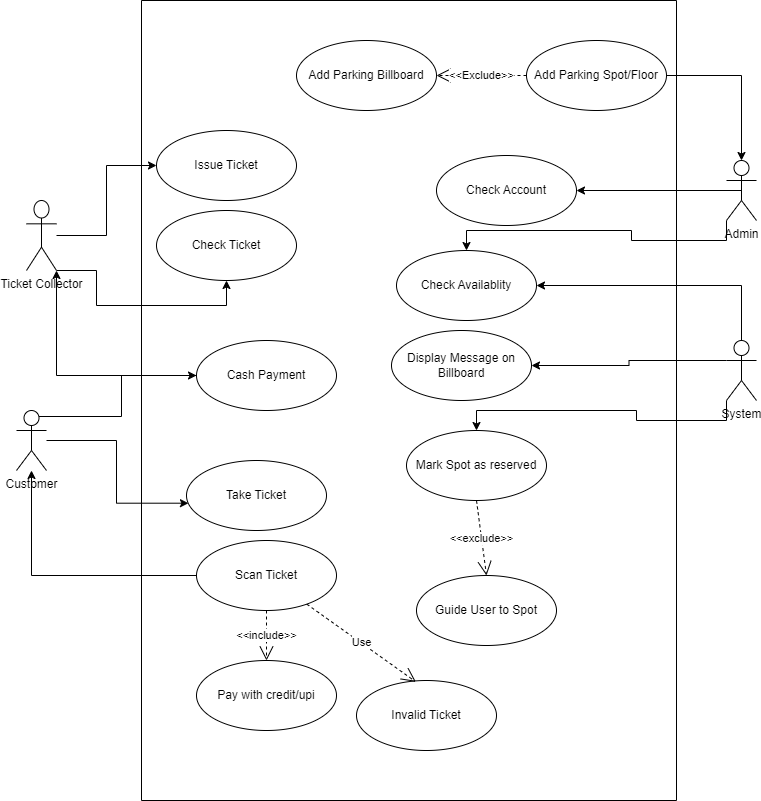

The diagram above was exported from draw.io. Its source (the exported page's mxGraphModel, read from the mxfile embedded in the PNG):
<mxGraphModel dx="1034" dy="1478" grid="1" gridSize="10" guides="1" tooltips="1" connect="1" arrows="1" fold="1" page="1" pageScale="1" pageWidth="850" pageHeight="1100" math="0" shadow="0">
  <root>
    <mxCell id="0" />
    <mxCell id="1" parent="0" />
    <mxCell id="Kgchk-x9Kwd_Wc0622MM-14" value="" style="edgeStyle=orthogonalEdgeStyle;rounded=0;orthogonalLoop=1;jettySize=auto;html=1;entryX=0.014;entryY=0.61;entryDx=0;entryDy=0;entryPerimeter=0;" edge="1" parent="1" source="Kgchk-x9Kwd_Wc0622MM-1" target="Kgchk-x9Kwd_Wc0622MM-10">
      <mxGeometry relative="1" as="geometry" />
    </mxCell>
    <mxCell id="Kgchk-x9Kwd_Wc0622MM-27" style="edgeStyle=orthogonalEdgeStyle;rounded=0;orthogonalLoop=1;jettySize=auto;html=1;exitX=0.75;exitY=0.1;exitDx=0;exitDy=0;exitPerimeter=0;entryX=0;entryY=0.5;entryDx=0;entryDy=0;" edge="1" parent="1" source="Kgchk-x9Kwd_Wc0622MM-1" target="Kgchk-x9Kwd_Wc0622MM-24">
      <mxGeometry relative="1" as="geometry" />
    </mxCell>
    <mxCell id="Kgchk-x9Kwd_Wc0622MM-1" value="Customer&lt;div&gt;&lt;br&gt;&lt;/div&gt;" style="shape=umlActor;verticalLabelPosition=bottom;verticalAlign=top;html=1;" vertex="1" parent="1">
      <mxGeometry x="50" y="350" width="30" height="60" as="geometry" />
    </mxCell>
    <mxCell id="Kgchk-x9Kwd_Wc0622MM-2" value="Check Ticket" style="ellipse;whiteSpace=wrap;html=1;" vertex="1" parent="1">
      <mxGeometry x="190" y="150" width="140" height="70" as="geometry" />
    </mxCell>
    <mxCell id="Kgchk-x9Kwd_Wc0622MM-3" value="Issue Ticket" style="ellipse;whiteSpace=wrap;html=1;" vertex="1" parent="1">
      <mxGeometry x="190" y="70" width="140" height="70" as="geometry" />
    </mxCell>
    <mxCell id="Kgchk-x9Kwd_Wc0622MM-19" value="" style="edgeStyle=orthogonalEdgeStyle;rounded=0;orthogonalLoop=1;jettySize=auto;html=1;" edge="1" parent="1" source="Kgchk-x9Kwd_Wc0622MM-4" target="Kgchk-x9Kwd_Wc0622MM-3">
      <mxGeometry relative="1" as="geometry" />
    </mxCell>
    <mxCell id="Kgchk-x9Kwd_Wc0622MM-21" style="edgeStyle=orthogonalEdgeStyle;rounded=0;orthogonalLoop=1;jettySize=auto;html=1;exitX=1;exitY=1;exitDx=0;exitDy=0;exitPerimeter=0;" edge="1" parent="1" source="Kgchk-x9Kwd_Wc0622MM-4" target="Kgchk-x9Kwd_Wc0622MM-2">
      <mxGeometry relative="1" as="geometry">
        <Array as="points">
          <mxPoint x="130" y="210" />
          <mxPoint x="130" y="245" />
        </Array>
      </mxGeometry>
    </mxCell>
    <mxCell id="Kgchk-x9Kwd_Wc0622MM-4" value="Ticket Collector" style="shape=umlActor;verticalLabelPosition=bottom;verticalAlign=top;html=1;" vertex="1" parent="1">
      <mxGeometry x="60" y="140" width="30" height="70" as="geometry" />
    </mxCell>
    <mxCell id="Kgchk-x9Kwd_Wc0622MM-30" style="edgeStyle=orthogonalEdgeStyle;rounded=0;orthogonalLoop=1;jettySize=auto;html=1;exitX=0.5;exitY=0.5;exitDx=0;exitDy=0;exitPerimeter=0;" edge="1" parent="1" source="Kgchk-x9Kwd_Wc0622MM-5" target="Kgchk-x9Kwd_Wc0622MM-7">
      <mxGeometry relative="1" as="geometry" />
    </mxCell>
    <mxCell id="Kgchk-x9Kwd_Wc0622MM-32" style="edgeStyle=orthogonalEdgeStyle;rounded=0;orthogonalLoop=1;jettySize=auto;html=1;exitX=0;exitY=1;exitDx=0;exitDy=0;exitPerimeter=0;" edge="1" parent="1" source="Kgchk-x9Kwd_Wc0622MM-5" target="Kgchk-x9Kwd_Wc0622MM-8">
      <mxGeometry relative="1" as="geometry" />
    </mxCell>
    <mxCell id="Kgchk-x9Kwd_Wc0622MM-5" value="Admin" style="shape=umlActor;verticalLabelPosition=bottom;verticalAlign=top;html=1;" vertex="1" parent="1">
      <mxGeometry x="760" y="100" width="30" height="60" as="geometry" />
    </mxCell>
    <mxCell id="Kgchk-x9Kwd_Wc0622MM-31" style="edgeStyle=orthogonalEdgeStyle;rounded=0;orthogonalLoop=1;jettySize=auto;html=1;exitX=0.5;exitY=0;exitDx=0;exitDy=0;exitPerimeter=0;entryX=1;entryY=0.5;entryDx=0;entryDy=0;" edge="1" parent="1" source="Kgchk-x9Kwd_Wc0622MM-6" target="Kgchk-x9Kwd_Wc0622MM-8">
      <mxGeometry relative="1" as="geometry" />
    </mxCell>
    <mxCell id="Kgchk-x9Kwd_Wc0622MM-35" style="edgeStyle=orthogonalEdgeStyle;rounded=0;orthogonalLoop=1;jettySize=auto;html=1;exitX=0;exitY=0.3333333333333333;exitDx=0;exitDy=0;exitPerimeter=0;entryX=1;entryY=0.5;entryDx=0;entryDy=0;" edge="1" parent="1" source="Kgchk-x9Kwd_Wc0622MM-6" target="Kgchk-x9Kwd_Wc0622MM-9">
      <mxGeometry relative="1" as="geometry" />
    </mxCell>
    <mxCell id="Kgchk-x9Kwd_Wc0622MM-36" style="edgeStyle=orthogonalEdgeStyle;rounded=0;orthogonalLoop=1;jettySize=auto;html=1;exitX=0;exitY=1;exitDx=0;exitDy=0;exitPerimeter=0;entryX=0.5;entryY=0;entryDx=0;entryDy=0;" edge="1" parent="1" source="Kgchk-x9Kwd_Wc0622MM-6" target="Kgchk-x9Kwd_Wc0622MM-33">
      <mxGeometry relative="1" as="geometry" />
    </mxCell>
    <mxCell id="Kgchk-x9Kwd_Wc0622MM-6" value="System" style="shape=umlActor;verticalLabelPosition=bottom;verticalAlign=top;html=1;" vertex="1" parent="1">
      <mxGeometry x="760" y="280" width="30" height="60" as="geometry" />
    </mxCell>
    <mxCell id="Kgchk-x9Kwd_Wc0622MM-7" value="Check Account" style="ellipse;whiteSpace=wrap;html=1;" vertex="1" parent="1">
      <mxGeometry x="470" y="95" width="140" height="70" as="geometry" />
    </mxCell>
    <mxCell id="Kgchk-x9Kwd_Wc0622MM-8" value="Check Availablity" style="ellipse;whiteSpace=wrap;html=1;" vertex="1" parent="1">
      <mxGeometry x="430" y="190" width="140" height="70" as="geometry" />
    </mxCell>
    <mxCell id="Kgchk-x9Kwd_Wc0622MM-9" value="Display Message on Billboard" style="ellipse;whiteSpace=wrap;html=1;" vertex="1" parent="1">
      <mxGeometry x="425" y="270" width="140" height="70" as="geometry" />
    </mxCell>
    <mxCell id="Kgchk-x9Kwd_Wc0622MM-15" value="" style="edgeStyle=orthogonalEdgeStyle;rounded=0;orthogonalLoop=1;jettySize=auto;html=1;" edge="1" parent="1" source="Kgchk-x9Kwd_Wc0622MM-12" target="Kgchk-x9Kwd_Wc0622MM-1">
      <mxGeometry relative="1" as="geometry" />
    </mxCell>
    <mxCell id="Kgchk-x9Kwd_Wc0622MM-26" style="edgeStyle=orthogonalEdgeStyle;rounded=0;orthogonalLoop=1;jettySize=auto;html=1;entryX=1;entryY=1;entryDx=0;entryDy=0;entryPerimeter=0;" edge="1" parent="1" source="Kgchk-x9Kwd_Wc0622MM-24" target="Kgchk-x9Kwd_Wc0622MM-4">
      <mxGeometry relative="1" as="geometry" />
    </mxCell>
    <mxCell id="Kgchk-x9Kwd_Wc0622MM-33" value="Mark Spot as reserved" style="ellipse;whiteSpace=wrap;html=1;" vertex="1" parent="1">
      <mxGeometry x="440" y="370" width="140" height="70" as="geometry" />
    </mxCell>
    <mxCell id="Kgchk-x9Kwd_Wc0622MM-39" value="" style="swimlane;startSize=0;" vertex="1" parent="1">
      <mxGeometry x="175" y="-60" width="535" height="800" as="geometry" />
    </mxCell>
    <mxCell id="Kgchk-x9Kwd_Wc0622MM-41" value="Add Parking Spot/Floor" style="ellipse;whiteSpace=wrap;html=1;" vertex="1" parent="Kgchk-x9Kwd_Wc0622MM-39">
      <mxGeometry x="385" y="40" width="140" height="70" as="geometry" />
    </mxCell>
    <mxCell id="Kgchk-x9Kwd_Wc0622MM-42" value="Add Parking Billboard" style="ellipse;whiteSpace=wrap;html=1;" vertex="1" parent="Kgchk-x9Kwd_Wc0622MM-39">
      <mxGeometry x="155" y="40" width="140" height="70" as="geometry" />
    </mxCell>
    <mxCell id="Kgchk-x9Kwd_Wc0622MM-43" value="&amp;lt;&amp;lt;Exclude&amp;gt;&amp;gt;" style="endArrow=open;endSize=12;dashed=1;html=1;rounded=0;exitX=0;exitY=0.5;exitDx=0;exitDy=0;" edge="1" parent="Kgchk-x9Kwd_Wc0622MM-39" source="Kgchk-x9Kwd_Wc0622MM-41" target="Kgchk-x9Kwd_Wc0622MM-42">
      <mxGeometry width="160" relative="1" as="geometry">
        <mxPoint x="165" y="180" as="sourcePoint" />
        <mxPoint x="325" y="180" as="targetPoint" />
      </mxGeometry>
    </mxCell>
    <mxCell id="Kgchk-x9Kwd_Wc0622MM-13" value="Pay with credit/upi" style="ellipse;whiteSpace=wrap;html=1;" vertex="1" parent="Kgchk-x9Kwd_Wc0622MM-39">
      <mxGeometry x="55" y="660" width="140" height="70" as="geometry" />
    </mxCell>
    <mxCell id="Kgchk-x9Kwd_Wc0622MM-12" value="Scan Ticket" style="ellipse;whiteSpace=wrap;html=1;" vertex="1" parent="Kgchk-x9Kwd_Wc0622MM-39">
      <mxGeometry x="55" y="540" width="140" height="70" as="geometry" />
    </mxCell>
    <mxCell id="Kgchk-x9Kwd_Wc0622MM-22" value="&amp;lt;&amp;lt;include&amp;gt;&amp;gt;" style="endArrow=open;endSize=12;dashed=1;html=1;rounded=0;exitX=0.5;exitY=1;exitDx=0;exitDy=0;entryX=0.5;entryY=0;entryDx=0;entryDy=0;" edge="1" parent="Kgchk-x9Kwd_Wc0622MM-39" source="Kgchk-x9Kwd_Wc0622MM-12" target="Kgchk-x9Kwd_Wc0622MM-13">
      <mxGeometry width="160" relative="1" as="geometry">
        <mxPoint x="165" y="540" as="sourcePoint" />
        <mxPoint x="325" y="540" as="targetPoint" />
      </mxGeometry>
    </mxCell>
    <mxCell id="Kgchk-x9Kwd_Wc0622MM-10" value="Take Ticket" style="ellipse;whiteSpace=wrap;html=1;" vertex="1" parent="Kgchk-x9Kwd_Wc0622MM-39">
      <mxGeometry x="45" y="460" width="140" height="70" as="geometry" />
    </mxCell>
    <mxCell id="Kgchk-x9Kwd_Wc0622MM-24" value="Cash Payment" style="ellipse;whiteSpace=wrap;html=1;" vertex="1" parent="Kgchk-x9Kwd_Wc0622MM-39">
      <mxGeometry x="55" y="340" width="140" height="70" as="geometry" />
    </mxCell>
    <mxCell id="Kgchk-x9Kwd_Wc0622MM-34" value="Guide User to Spot" style="ellipse;whiteSpace=wrap;html=1;" vertex="1" parent="Kgchk-x9Kwd_Wc0622MM-39">
      <mxGeometry x="275" y="575" width="140" height="70" as="geometry" />
    </mxCell>
    <mxCell id="Kgchk-x9Kwd_Wc0622MM-48" value="Invalid Ticket" style="ellipse;whiteSpace=wrap;html=1;" vertex="1" parent="Kgchk-x9Kwd_Wc0622MM-39">
      <mxGeometry x="215" y="680" width="140" height="70" as="geometry" />
    </mxCell>
    <mxCell id="Kgchk-x9Kwd_Wc0622MM-49" value="Use" style="endArrow=open;endSize=12;dashed=1;html=1;rounded=0;entryX=0.424;entryY=0.019;entryDx=0;entryDy=0;entryPerimeter=0;" edge="1" parent="Kgchk-x9Kwd_Wc0622MM-39" source="Kgchk-x9Kwd_Wc0622MM-12" target="Kgchk-x9Kwd_Wc0622MM-48">
      <mxGeometry width="160" relative="1" as="geometry">
        <mxPoint x="165" y="690" as="sourcePoint" />
        <mxPoint x="325" y="690" as="targetPoint" />
      </mxGeometry>
    </mxCell>
    <mxCell id="Kgchk-x9Kwd_Wc0622MM-44" style="edgeStyle=orthogonalEdgeStyle;rounded=0;orthogonalLoop=1;jettySize=auto;html=1;exitX=1;exitY=0.5;exitDx=0;exitDy=0;entryX=0.5;entryY=0;entryDx=0;entryDy=0;entryPerimeter=0;" edge="1" parent="1" source="Kgchk-x9Kwd_Wc0622MM-41" target="Kgchk-x9Kwd_Wc0622MM-5">
      <mxGeometry relative="1" as="geometry" />
    </mxCell>
    <mxCell id="Kgchk-x9Kwd_Wc0622MM-47" value="&amp;lt;&amp;lt;exclude&amp;gt;&amp;gt;" style="endArrow=open;endSize=12;dashed=1;html=1;rounded=0;exitX=0.5;exitY=1;exitDx=0;exitDy=0;entryX=0.5;entryY=0;entryDx=0;entryDy=0;" edge="1" parent="1" source="Kgchk-x9Kwd_Wc0622MM-33" target="Kgchk-x9Kwd_Wc0622MM-34">
      <mxGeometry width="160" relative="1" as="geometry">
        <mxPoint x="460" y="514.5" as="sourcePoint" />
        <mxPoint x="620" y="514.5" as="targetPoint" />
      </mxGeometry>
    </mxCell>
  </root>
</mxGraphModel>